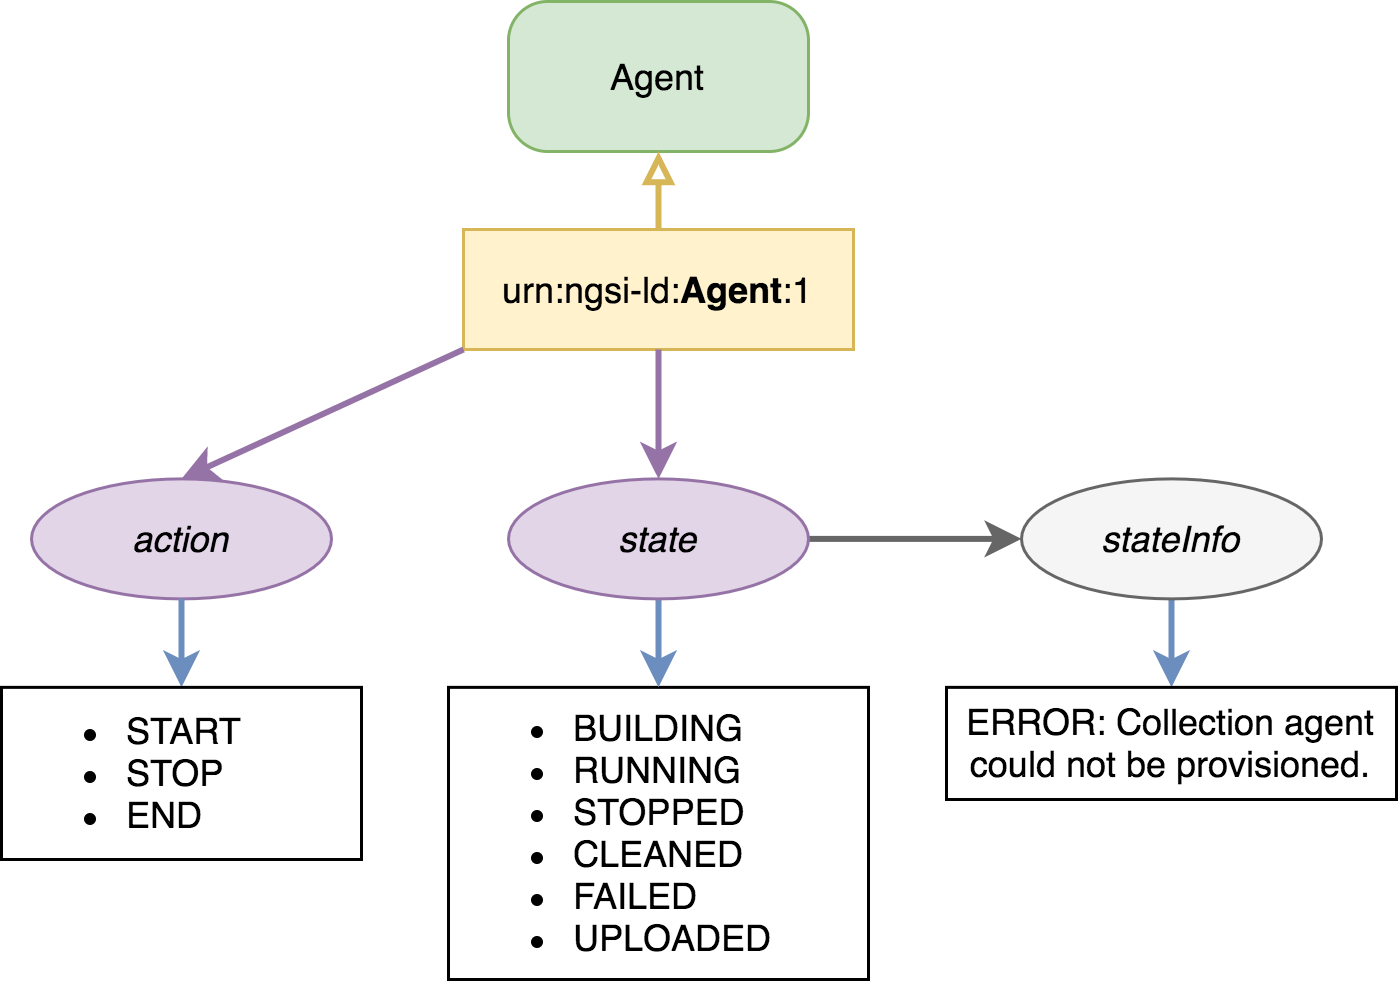

The diagram above was exported from draw.io. Its source (the exported page's mxGraphModel, read from the mxfile embedded in the PNG):
<mxGraphModel dx="946" dy="1856" grid="1" gridSize="10" guides="1" tooltips="1" connect="1" arrows="1" fold="1" page="1" pageScale="1" pageWidth="827" pageHeight="1169" math="0" shadow="0">
  <root>
    <mxCell id="0" />
    <mxCell id="1" parent="0" />
    <mxCell id="yuuz_Wwl8vBXSulDy-U5-1" value="Agent" style="rounded=1;arcSize=26;whiteSpace=wrap;html=1;align=center;fillColor=#d5e8d4;strokeColor=#82b366;" vertex="1" parent="1">
      <mxGeometry x="429" y="-206" width="100" height="50" as="geometry" />
    </mxCell>
    <mxCell id="yuuz_Wwl8vBXSulDy-U5-2" style="rounded=1;orthogonalLoop=1;jettySize=auto;html=1;exitX=1;exitY=0.5;exitDx=0;exitDy=0;strokeWidth=2;fillColor=#e1d5e7;entryX=0;entryY=0.5;entryDx=0;entryDy=0;strokeColor=#666666;" edge="1" parent="1" source="yuuz_Wwl8vBXSulDy-U5-12" target="yuuz_Wwl8vBXSulDy-U5-14">
      <mxGeometry relative="1" as="geometry" />
    </mxCell>
    <mxCell id="yuuz_Wwl8vBXSulDy-U5-3" value="urn:ngsi-ld:&lt;b&gt;Agent&lt;/b&gt;:1" style="whiteSpace=wrap;html=1;align=center;fillColor=#fff2cc;strokeColor=#d6b656;" vertex="1" parent="1">
      <mxGeometry x="414" y="-130" width="130" height="40" as="geometry" />
    </mxCell>
    <mxCell id="yuuz_Wwl8vBXSulDy-U5-4" value="" style="endArrow=block;html=1;fillColor=#fff2cc;strokeColor=#d6b656;exitX=0.5;exitY=0;exitDx=0;exitDy=0;entryX=0.5;entryY=1;entryDx=0;entryDy=0;endFill=0;strokeWidth=2;" edge="1" parent="1" source="yuuz_Wwl8vBXSulDy-U5-3" target="yuuz_Wwl8vBXSulDy-U5-1">
      <mxGeometry relative="1" as="geometry">
        <mxPoint x="184" y="-137" as="sourcePoint" />
        <mxPoint x="284" y="-137" as="targetPoint" />
      </mxGeometry>
    </mxCell>
    <mxCell id="yuuz_Wwl8vBXSulDy-U5-5" value="action" style="ellipse;whiteSpace=wrap;html=1;align=center;fillColor=#e1d5e7;strokeColor=#9673a6;fontStyle=2" vertex="1" parent="1">
      <mxGeometry x="270" y="-46.87" width="100" height="40" as="geometry" />
    </mxCell>
    <mxCell id="yuuz_Wwl8vBXSulDy-U5-6" value="" style="endArrow=classic;html=1;fillColor=#e1d5e7;strokeColor=#9673a6;strokeWidth=2;exitX=0.5;exitY=1;exitDx=0;exitDy=0;entryX=0.5;entryY=0;entryDx=0;entryDy=0;" edge="1" parent="1" source="yuuz_Wwl8vBXSulDy-U5-3" target="yuuz_Wwl8vBXSulDy-U5-12">
      <mxGeometry relative="1" as="geometry">
        <mxPoint x="655" y="245.00000000000023" as="sourcePoint" />
        <mxPoint x="511.796369197069" y="-46.68943019997005" as="targetPoint" />
      </mxGeometry>
    </mxCell>
    <mxCell id="yuuz_Wwl8vBXSulDy-U5-7" value="" style="endArrow=classic;html=1;fillColor=#e1d5e7;strokeColor=#9673a6;strokeWidth=2;exitX=0;exitY=1;exitDx=0;exitDy=0;entryX=0.5;entryY=0;entryDx=0;entryDy=0;" edge="1" parent="1" source="yuuz_Wwl8vBXSulDy-U5-3" target="yuuz_Wwl8vBXSulDy-U5-5">
      <mxGeometry relative="1" as="geometry">
        <mxPoint x="504.9999999999998" y="-85" as="sourcePoint" />
        <mxPoint x="530.0019994001896" y="-36.846081175628115" as="targetPoint" />
      </mxGeometry>
    </mxCell>
    <mxCell id="yuuz_Wwl8vBXSulDy-U5-8" value="" style="endArrow=classic;html=1;fillColor=#dae8fc;strokeColor=#6c8ebf;entryX=0.5;entryY=0;entryDx=0;entryDy=0;strokeWidth=2;exitX=0.5;exitY=1;exitDx=0;exitDy=0;" edge="1" parent="1" source="yuuz_Wwl8vBXSulDy-U5-5" target="yuuz_Wwl8vBXSulDy-U5-9">
      <mxGeometry relative="1" as="geometry">
        <mxPoint x="354" y="-9" as="sourcePoint" />
        <mxPoint x="353.9999999999998" y="20" as="targetPoint" />
      </mxGeometry>
    </mxCell>
    <mxCell id="yuuz_Wwl8vBXSulDy-U5-9" value="&lt;ul&gt;&lt;li&gt;START&lt;/li&gt;&lt;li&gt;STOP&lt;/li&gt;&lt;li&gt;END&lt;/li&gt;&lt;/ul&gt;" style="whiteSpace=wrap;html=1;align=left;" vertex="1" parent="1">
      <mxGeometry x="260" y="22.62" width="120" height="57.38" as="geometry" />
    </mxCell>
    <mxCell id="yuuz_Wwl8vBXSulDy-U5-10" value="&lt;ul&gt;&lt;li&gt;&lt;span&gt;BUILDING&lt;/span&gt;&lt;/li&gt;&lt;li&gt;RUNNING&lt;/li&gt;&lt;li&gt;STOPPED&lt;/li&gt;&lt;li&gt;CLEANED&lt;/li&gt;&lt;li&gt;FAILED&lt;/li&gt;&lt;li&gt;UPLOADED&lt;/li&gt;&lt;/ul&gt;" style="whiteSpace=wrap;html=1;align=left;" vertex="1" parent="1">
      <mxGeometry x="409" y="22.62" width="140" height="97.38" as="geometry" />
    </mxCell>
    <mxCell id="yuuz_Wwl8vBXSulDy-U5-11" value="" style="edgeStyle=orthogonalEdgeStyle;rounded=1;orthogonalLoop=1;jettySize=auto;html=1;strokeColor=#6c8ebf;strokeWidth=2;fillColor=#dae8fc;" edge="1" parent="1" source="yuuz_Wwl8vBXSulDy-U5-12" target="yuuz_Wwl8vBXSulDy-U5-10">
      <mxGeometry relative="1" as="geometry" />
    </mxCell>
    <mxCell id="yuuz_Wwl8vBXSulDy-U5-12" value="state" style="ellipse;whiteSpace=wrap;html=1;align=center;fillColor=#e1d5e7;strokeColor=#9673a6;fontStyle=2" vertex="1" parent="1">
      <mxGeometry x="429" y="-46.87" width="100" height="40" as="geometry" />
    </mxCell>
    <mxCell id="yuuz_Wwl8vBXSulDy-U5-13" style="rounded=1;orthogonalLoop=1;jettySize=auto;html=1;exitX=0.5;exitY=1;exitDx=0;exitDy=0;entryX=0.5;entryY=0;entryDx=0;entryDy=0;strokeColor=#6c8ebf;strokeWidth=2;fillColor=#dae8fc;" edge="1" parent="1" source="yuuz_Wwl8vBXSulDy-U5-14" target="yuuz_Wwl8vBXSulDy-U5-15">
      <mxGeometry relative="1" as="geometry" />
    </mxCell>
    <mxCell id="yuuz_Wwl8vBXSulDy-U5-14" value="stateInfo" style="ellipse;whiteSpace=wrap;html=1;align=center;fontStyle=2;fillColor=#F5F5F5;strokeColor=#666666;" vertex="1" parent="1">
      <mxGeometry x="600" y="-46.87" width="100" height="40" as="geometry" />
    </mxCell>
    <mxCell id="yuuz_Wwl8vBXSulDy-U5-15" value="&lt;div&gt;ERROR: Collection agent could not be provisioned.&lt;/div&gt;" style="whiteSpace=wrap;html=1;align=center;" vertex="1" parent="1">
      <mxGeometry x="575" y="22.62" width="150" height="37.38" as="geometry" />
    </mxCell>
  </root>
</mxGraphModel>